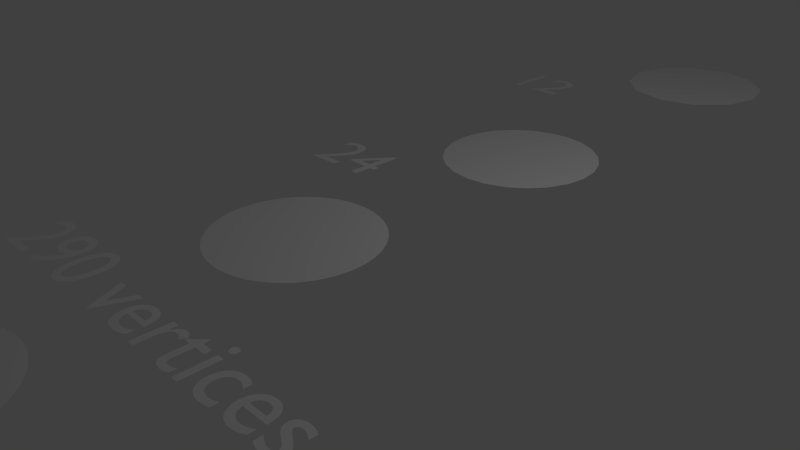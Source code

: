 # Source: 290_vertex.blend  (saved by Blender 2.68.0; exported with 4.5.12 LTS)
import bpy
from mathutils import Matrix  # noqa: F401  (used for matrix-valued properties, if any)

bpy.ops.wm.read_factory_settings(use_empty=True)
scene = bpy.context.scene
scene.name = 'Scene'

# ---- collections
col_collection_1 = bpy.data.collections.new('Collection 1'); scene.collection.children.link(col_collection_1)

# ---- world
world_world = bpy.data.worlds.new('World'); scene.world = world_world
world_world.color = (0.05088, 0.05088, 0.05088)
world_world.use_sun_shadow = False
world_world.sun_shadow_jitter_overblur = 0.0
world_world.cycles.sampling_method = 'MANUAL'
world_world.cycles.sample_map_resolution = 256

# ---- cameras
cam_camera = bpy.data.cameras.new('Camera')
cam_camera.clip_end = 100.0
cam_camera.lens = 35.0
cam_camera.sensor_width = 32.0
cam_camera.sensor_height = 18.0
cam_camera.ortho_scale = 7.314
cam_camera.dof.focus_distance = 0.0
cam_camera.dof.aperture_fstop = 128.0

# ---- lights
light_lamp = bpy.data.lights.new('Lamp', 'POINT')
light_lamp.transmission_factor = 0.0
light_lamp.cutoff_distance = 30.0
light_lamp.energy = 100.0
light_lamp.shadow_buffer_clip_start = 1.001
light_lamp.shadow_soft_size = 0.1
light_lamp.shadow_maximum_resolution = 0.006
light_lamp.use_absolute_resolution = True
light_lamp.cycles.use_multiple_importance_sampling = False

# ---- meshes
me_circle_005 = bpy.data.meshes.new('Circle.005')
me_circle_005.from_pydata([(4.425, 0.8298, -0.0001885), (3.925, 0.6958, -0.0001885), (3.559, 0.3298, -0.0001885), (3.425, -0.1702, -0.0001885), (3.559, -0.6702, -0.0001885), (3.925, -1.036, -0.0001885), (4.425, -1.17, -0.0001885), (4.925, -1.036, -0.0001885), (5.291, -0.6702, -0.0001885), (5.425, -0.1702, -0.0001885), (5.291, 0.3298, -0.0001885), (4.925, 0.6958, -0.0001885), (4.425, -0.1702, -0.0001885)], [], [(8, 9, 12), (2, 3, 12), (9, 10, 12), (3, 4, 12), (10, 11, 12), (4, 5, 12), (11, 0, 12), (5, 6, 12), (6, 7, 12), (0, 1, 12), (7, 8, 12), (1, 2, 12)])
me_circle_005.use_remesh_preserve_volume = False
me_circle_005.use_remesh_preserve_attributes = False
me_circle_005.use_mirror_vertex_groups = False
me_circle_005.update()
me_circle_004 = bpy.data.meshes.new('Circle.004')
me_circle_004.from_pydata([(8.067, -1.723, -0.0003436), (7.808, -1.757, -0.0003436), (7.567, -1.857, -0.0003436), (7.36, -2.016, -0.0003436), (7.201, -2.223, -0.0003436), (7.101, -2.464, -0.0003436), (7.067, -2.723, -0.0003436), (7.101, -2.982, -0.0003436), (7.201, -3.223, -0.0003436), (7.36, -3.43, -0.0003436), (7.567, -3.589, -0.0003436), (7.808, -3.689, -0.0003436), (8.067, -3.723, -0.0003436), (8.326, -3.689, -0.0003436), (8.567, -3.589, -0.0003436), (8.774, -3.43, -0.0003436), (8.933, -3.223, -0.0003436), (9.033, -2.982, -0.0003436), (9.067, -2.723, -0.0003436), (9.033, -2.464, -0.0003436), (8.933, -2.223, -0.0003436), (8.774, -2.016, -0.0003436), (8.567, -1.857, -0.0003436), (8.326, -1.757, -0.0003436), (8.067, -2.723, -0.0003436)], [], [(20, 21, 24), (15, 16, 24), (10, 11, 24), (5, 6, 24), (0, 1, 24), (21, 22, 24), (16, 17, 24), (11, 12, 24), (6, 7, 24), (1, 2, 24), (22, 23, 24), (17, 18, 24), (12, 13, 24), (7, 8, 24), (2, 3, 24), (23, 0, 24), (18, 19, 24), (13, 14, 24), (8, 9, 24), (3, 4, 24), (19, 20, 24), (14, 15, 24), (9, 10, 24), (4, 5, 24)])
me_circle_004.use_remesh_preserve_volume = False
me_circle_004.use_remesh_preserve_attributes = False
me_circle_004.use_mirror_vertex_groups = False
me_circle_004.update()
me_circle_003 = bpy.data.meshes.new('Circle.003')
me_circle_003.from_pydata([], [], [])
me_circle_003.use_remesh_preserve_volume = False
me_circle_003.use_remesh_preserve_attributes = False
me_circle_003.use_mirror_vertex_groups = False
me_circle_003.update()
me_circle_002 = bpy.data.meshes.new('Circle.002')
me_circle_002.from_pydata([(0.07801, -4.011, 0.0), (0.06055, -4.011, 0.0), (0.04311, -4.012, 0.0), (0.02567, -4.012, 0.0), (0.00825, -4.013, 0.0), (-0.00915, -4.015, 0.0), (-0.02652, -4.017, 0.0), (-0.04386, -4.018, 0.0), (-0.06117, -4.021, 0.0), (-0.07843, -4.023, 0.0), (-0.09564, -4.026, 0.0), (-0.1128, -4.029, 0.0), (-0.1299, -4.033, 0.0), (-0.1469, -4.037, 0.0), (-0.1639, -4.041, 0.0), (-0.1808, -4.045, 0.0), (-0.1976, -4.05, 0.0), (-0.2144, -4.055, 0.0), (-0.231, -4.06, 0.0), (-0.2476, -4.066, 0.0), (-0.264, -4.071, 0.0), (-0.2804, -4.077, 0.0), (-0.2966, -4.084, 0.0), (-0.3127, -4.091, 0.0), (-0.3287, -4.097, 0.0), (-0.3446, -4.105, 0.0), (-0.3604, -4.112, 0.0), (-0.376, -4.12, 0.0), (-0.3915, -4.128, 0.0), (-0.4068, -4.136, 0.0), (-0.422, -4.145, 0.0), (-0.437, -4.154, 0.0), (-0.4519, -4.163, 0.0), (-0.4666, -4.172, 0.0), (-0.4812, -4.182, 0.0), (-0.4956, -4.192, 0.0), (-0.5098, -4.202, 0.0), (-0.5238, -4.212, 0.0), (-0.5377, -4.223, 0.0), (-0.5513, -4.234, 0.0), (-0.5648, -4.245, 0.0), (-0.5781, -4.256, 0.0), (-0.5911, -4.268, 0.0), (-0.604, -4.28, 0.0), (-0.6167, -4.292, 0.0), (-0.6291, -4.304, 0.0), (-0.6413, -4.316, 0.0), (-0.6533, -4.329, 0.0), (-0.6651, -4.342, 0.0), (-0.6767, -4.355, 0.0), (-0.688, -4.368, 0.0), (-0.6991, -4.382, 0.0), (-0.71, -4.395, 0.0), (-0.7206, -4.409, 0.0), (-0.731, -4.423, 0.0), (-0.7411, -4.437, 0.0), (-0.751, -4.452, 0.0), (-0.7607, -4.466, 0.0), (-0.77, -4.481, 0.0), (-0.7792, -4.496, 0.0), (-0.788, -4.511, 0.0), (-0.7966, -4.526, 0.0), (-0.8049, -4.542, 0.0), (-0.813, -4.557, 0.0), (-0.8208, -4.573, 0.0), (-0.8283, -4.588, 0.0), (-0.8355, -4.604, 0.0), (-0.8425, -4.62, 0.0), (-0.8492, -4.636, 0.0), (-0.8556, -4.653, 0.0), (-0.8617, -4.669, 0.0), (-0.8675, -4.685, 0.0), (-0.8731, -4.702, 0.0), (-0.8783, -4.719, 0.0), (-0.8833, -4.735, 0.0), (-0.8879, -4.752, 0.0), (-0.8923, -4.769, 0.0), (-0.8964, -4.786, 0.0), (-0.9001, -4.803, 0.0), (-0.9036, -4.82, 0.0), (-0.9068, -4.837, 0.0), (-0.9097, -4.855, 0.0), (-0.9123, -4.872, 0.0), (-0.9145, -4.889, 0.0), (-0.9165, -4.907, 0.0), (-0.9182, -4.924, 0.0), (-0.9196, -4.941, 0.0), (-0.9206, -4.959, 0.0), (-0.9214, -4.976, 0.0), (-0.9218, -4.994, 0.0), (-0.922, -5.011, 0.0), (-0.9218, -5.028, 0.0), (-0.9214, -5.046, 0.0), (-0.9206, -5.063, 0.0), (-0.9196, -5.081, 0.0), (-0.9182, -5.098, 0.0), (-0.9165, -5.116, 0.0), (-0.9145, -5.133, 0.0), (-0.9123, -5.15, 0.0), (-0.9097, -5.167, 0.0), (-0.9068, -5.185, 0.0), (-0.9036, -5.202, 0.0), (-0.9001, -5.219, 0.0), (-0.8964, -5.236, 0.0), (-0.8923, -5.253, 0.0), (-0.8879, -5.27, 0.0), (-0.8833, -5.287, 0.0), (-0.8783, -5.303, 0.0), (-0.873, -5.32, 0.0), (-0.8675, -5.337, 0.0), (-0.8617, -5.353, 0.0), (-0.8556, -5.369, 0.0), (-0.8492, -5.386, 0.0), (-0.8425, -5.402, 0.0), (-0.8355, -5.418, 0.0), (-0.8283, -5.434, 0.0), (-0.8208, -5.449, 0.0), (-0.813, -5.465, 0.0), (-0.8049, -5.481, 0.0), (-0.7966, -5.496, 0.0), (-0.788, -5.511, 0.0), (-0.7792, -5.526, 0.0), (-0.77, -5.541, 0.0), (-0.7607, -5.556, 0.0), (-0.751, -5.57, 0.0), (-0.7411, -5.585, 0.0), (-0.731, -5.599, 0.0), (-0.7206, -5.613, 0.0), (-0.71, -5.627, 0.0), (-0.6991, -5.64, 0.0), (-0.688, -5.654, 0.0), (-0.6767, -5.667, 0.0), (-0.6651, -5.68, 0.0), (-0.6533, -5.693, 0.0), (-0.6413, -5.706, 0.0), (-0.6291, -5.718, 0.0), (-0.6167, -5.73, 0.0), (-0.604, -5.742, 0.0), (-0.5911, -5.754, 0.0), (-0.5781, -5.766, 0.0), (-0.5648, -5.777, 0.0), (-0.5513, -5.788, 0.0), (-0.5377, -5.799, 0.0), (-0.5238, -5.81, 0.0), (-0.5098, -5.82, 0.0), (-0.4956, -5.83, 0.0), (-0.4812, -5.84, 0.0), (-0.4666, -5.85, 0.0), (-0.4519, -5.859, 0.0), (-0.437, -5.868, 0.0), (-0.422, -5.877, 0.0), (-0.4068, -5.886, 0.0), (-0.3915, -5.894, 0.0), (-0.376, -5.902, 0.0), (-0.3604, -5.91, 0.0), (-0.3446, -5.917, 0.0), (-0.3287, -5.925, 0.0), (-0.3127, -5.932, 0.0), (-0.2966, -5.938, 0.0), (-0.2804, -5.945, 0.0), (-0.264, -5.951, 0.0), (-0.2476, -5.957, 0.0), (-0.231, -5.962, 0.0), (-0.2144, -5.967, 0.0), (-0.1976, -5.972, 0.0), (-0.1808, -5.977, 0.0), (-0.1639, -5.981, 0.0), (-0.1469, -5.985, 0.0), (-0.1299, -5.989, 0.0), (-0.1128, -5.993, 0.0), (-0.09565, -5.996, 0.0), (-0.07843, -5.999, 0.0), (-0.06117, -6.001, 0.0), (-0.04387, -6.004, 0.0), (-0.02653, -6.006, 0.0), (-0.009154, -6.007, 0.0), (0.008245, -6.009, 0.0), (0.02567, -6.01, 0.0), (0.0431, -6.01, 0.0), (0.06055, -6.011, 0.0), (0.078, -6.011, 0.0), (0.09545, -6.011, 0.0), (0.1129, -6.01, 0.0), (0.1303, -6.01, 0.0), (0.1478, -6.009, 0.0), (0.1652, -6.007, 0.0), (0.1825, -6.006, 0.0), (0.1999, -6.004, 0.0), (0.2172, -6.001, 0.0), (0.2344, -5.999, 0.0), (0.2516, -5.996, 0.0), (0.2688, -5.993, 0.0), (0.2859, -5.989, 0.0), (0.303, -5.985, 0.0), (0.3199, -5.981, 0.0), (0.3368, -5.977, 0.0), (0.3536, -5.972, 0.0), (0.3704, -5.967, 0.0), (0.387, -5.962, 0.0), (0.4036, -5.957, 0.0), (0.42, -5.951, 0.0), (0.4364, -5.945, 0.0), (0.4526, -5.938, 0.0), (0.4687, -5.932, 0.0), (0.4847, -5.925, 0.0), (0.5006, -5.917, 0.0), (0.5164, -5.91, 0.0), (0.532, -5.902, 0.0), (0.5475, -5.894, 0.0), (0.5628, -5.886, 0.0), (0.578, -5.877, 0.0), (0.593, -5.868, 0.0), (0.6079, -5.859, 0.0), (0.6226, -5.85, 0.0), (0.6372, -5.84, 0.0), (0.6516, -5.83, 0.0), (0.6658, -5.82, 0.0), (0.6798, -5.81, 0.0), (0.6937, -5.799, 0.0), (0.7073, -5.788, 0.0), (0.7208, -5.777, 0.0), (0.7341, -5.766, 0.0), (0.7471, -5.754, 0.0), (0.76, -5.742, 0.0), (0.7727, -5.73, 0.0), (0.7851, -5.718, 0.0), (0.7973, -5.706, 0.0), (0.8094, -5.693, 0.0), (0.8211, -5.68, 0.0), (0.8327, -5.667, 0.0), (0.844, -5.654, 0.0), (0.8551, -5.64, 0.0), (0.866, -5.627, 0.0), (0.8766, -5.613, 0.0), (0.887, -5.599, 0.0), (0.8972, -5.585, 0.0), (0.907, -5.57, 0.0), (0.9167, -5.556, 0.0), (0.926, -5.541, 0.0), (0.9352, -5.526, 0.0), (0.944, -5.511, 0.0), (0.9526, -5.496, 0.0), (0.9609, -5.481, 0.0), (0.969, -5.465, 0.0), (0.9768, -5.449, 0.0), (0.9843, -5.434, 0.0), (0.9915, -5.418, 0.0), (0.9985, -5.402, 0.0), (1.005, -5.386, 0.0), (1.012, -5.369, 0.0), (1.018, -5.353, 0.0), (1.024, -5.337, 0.0), (1.029, -5.32, 0.0), (1.034, -5.303, 0.0), (1.039, -5.287, 0.0), (1.044, -5.27, 0.0), (1.048, -5.253, 0.0), (1.052, -5.236, 0.0), (1.056, -5.219, 0.0), (1.06, -5.202, 0.0), (1.063, -5.185, 0.0), (1.066, -5.167, 0.0), (1.068, -5.15, 0.0), (1.071, -5.133, 0.0), (1.073, -5.116, 0.0), (1.074, -5.098, 0.0), (1.076, -5.081, 0.0), (1.077, -5.063, 0.0), (1.077, -5.046, 0.0), (1.078, -5.028, 0.0), (1.078, -5.011, 0.0), (1.078, -4.994, 0.0), (1.077, -4.976, 0.0), (1.077, -4.959, 0.0), (1.076, -4.941, 0.0), (1.074, -4.924, 0.0), (1.073, -4.907, 0.0), (1.071, -4.889, 0.0), (1.068, -4.872, 0.0), (1.066, -4.855, 0.0), (1.063, -4.837, 0.0), (1.06, -4.82, 0.0), (1.056, -4.803, 0.0), (1.052, -4.786, 0.0), (1.048, -4.769, 0.0), (1.044, -4.752, 0.0), (1.039, -4.735, 0.0), (1.034, -4.719, 0.0), (1.029, -4.702, 0.0), (1.024, -4.685, 0.0), (1.018, -4.669, 0.0), (1.012, -4.653, 0.0), (1.005, -4.636, 0.0), (0.9985, -4.62, 0.0), (0.9916, -4.604, 0.0), (0.9843, -4.588, 0.0), (0.9768, -4.573, 0.0), (0.969, -4.557, 0.0), (0.961, -4.542, 0.0), (0.9526, -4.526, 0.0), (0.944, -4.511, 0.0), (0.9352, -4.496, 0.0), (0.9261, -4.481, 0.0), (0.9167, -4.466, 0.0), (0.9071, -4.452, 0.0), (0.8972, -4.437, 0.0), (0.887, -4.423, 0.0), (0.8767, -4.409, 0.0), (0.866, -4.395, 0.0), (0.8552, -4.382, 0.0), (0.8441, -4.368, 0.0), (0.8327, -4.355, 0.0), (0.8212, -4.342, 0.0), (0.8094, -4.329, 0.0), (0.7974, -4.316, 0.0), (0.7851, -4.304, 0.0), (0.7727, -4.292, 0.0), (0.76, -4.28, 0.0), (0.7472, -4.268, 0.0), (0.7341, -4.256, 0.0), (0.7208, -4.245, 0.0), (0.7073, -4.234, 0.0), (0.6937, -4.223, 0.0), (0.6798, -4.212, 0.0), (0.6658, -4.202, 0.0), (0.6516, -4.192, 0.0), (0.6372, -4.182, 0.0), (0.6227, -4.172, 0.0), (0.6079, -4.163, 0.0), (0.5931, -4.154, 0.0), (0.578, -4.145, 0.0), (0.5628, -4.136, 0.0), (0.5475, -4.128, 0.0), (0.532, -4.12, 0.0), (0.5164, -4.112, 0.0), (0.5006, -4.105, 0.0), (0.4848, -4.097, 0.0), (0.4688, -4.091, 0.0), (0.4526, -4.084, 0.0), (0.4364, -4.077, 0.0), (0.42, -4.071, 0.0), (0.4036, -4.066, 0.0), (0.387, -4.06, 0.0), (0.3704, -4.055, 0.0), (0.3537, -4.05, 0.0), (0.3368, -4.045, 0.0), (0.3199, -4.041, 0.0), (0.303, -4.037, 0.0), (0.2859, -4.033, 0.0), (0.2688, -4.029, 0.0), (0.2517, -4.026, 0.0), (0.2345, -4.023, 0.0), (0.2172, -4.021, 0.0), (0.1999, -4.018, 0.0), (0.1826, -4.017, 0.0), (0.1652, -4.015, 0.0), (0.1478, -4.013, 0.0), (0.1304, -4.012, 0.0), (0.1129, -4.012, 0.0), (0.09548, -4.011, 0.0), (0.07801, -5.011, 0.0)], [], [(103, 104, 360), (219, 220, 360), (335, 336, 360), (0, 1, 360), (116, 117, 360), (232, 233, 360), (348, 349, 360), (13, 14, 360), (129, 130, 360), (245, 246, 360), (26, 27, 360), (142, 143, 360), (258, 259, 360), (39, 40, 360), (155, 156, 360), (271, 272, 360), (52, 53, 360), (168, 169, 360), (284, 285, 360), (65, 66, 360), (181, 182, 360), (297, 298, 360), (78, 79, 360), (194, 195, 360), (310, 311, 360), (91, 92, 360), (207, 208, 360), (323, 324, 360), (104, 105, 360), (220, 221, 360), (336, 337, 360), (1, 2, 360), (117, 118, 360), (233, 234, 360), (349, 350, 360), (14, 15, 360), (130, 131, 360), (246, 247, 360), (27, 28, 360), (143, 144, 360), (259, 260, 360), (40, 41, 360), (156, 157, 360), (272, 273, 360), (53, 54, 360), (169, 170, 360), (285, 286, 360), (66, 67, 360), (182, 183, 360), (298, 299, 360), (79, 80, 360), (195, 196, 360), (311, 312, 360), (92, 93, 360), (208, 209, 360), (324, 325, 360), (105, 106, 360), (221, 222, 360), (337, 338, 360), (2, 3, 360), (118, 119, 360), (234, 235, 360), (350, 351, 360), (15, 16, 360), (131, 132, 360), (247, 248, 360), (28, 29, 360), (144, 145, 360), (260, 261, 360), (41, 42, 360), (157, 158, 360), (273, 274, 360), (54, 55, 360), (170, 171, 360), (286, 287, 360), (67, 68, 360), (183, 184, 360), (299, 300, 360), (80, 81, 360), (196, 197, 360), (312, 313, 360), (93, 94, 360), (209, 210, 360), (325, 326, 360), (106, 107, 360), (222, 223, 360), (338, 339, 360), (3, 4, 360), (119, 120, 360), (235, 236, 360), (351, 352, 360), (16, 17, 360), (132, 133, 360), (248, 249, 360), (29, 30, 360), (145, 146, 360), (261, 262, 360), (42, 43, 360), (158, 159, 360), (274, 275, 360), (55, 56, 360), (171, 172, 360), (287, 288, 360), (68, 69, 360), (184, 185, 360), (300, 301, 360), (81, 82, 360), (197, 198, 360), (313, 314, 360), (94, 95, 360), (210, 211, 360), (326, 327, 360), (107, 108, 360), (223, 224, 360), (339, 340, 360), (4, 5, 360), (120, 121, 360), (236, 237, 360), (352, 353, 360), (17, 18, 360), (133, 134, 360), (249, 250, 360), (30, 31, 360), (146, 147, 360), (262, 263, 360), (43, 44, 360), (159, 160, 360), (275, 276, 360), (56, 57, 360), (172, 173, 360), (288, 289, 360), (69, 70, 360), (185, 186, 360), (301, 302, 360), (82, 83, 360), (198, 199, 360), (314, 315, 360), (95, 96, 360), (211, 212, 360), (327, 328, 360), (108, 109, 360), (224, 225, 360), (340, 341, 360), (5, 6, 360), (121, 122, 360), (237, 238, 360), (353, 354, 360), (18, 19, 360), (134, 135, 360), (250, 251, 360), (31, 32, 360), (147, 148, 360), (263, 264, 360), (44, 45, 360), (160, 161, 360), (276, 277, 360), (57, 58, 360), (173, 174, 360), (289, 290, 360), (70, 71, 360), (186, 187, 360), (302, 303, 360), (83, 84, 360), (199, 200, 360), (315, 316, 360), (96, 97, 360), (212, 213, 360), (328, 329, 360), (109, 110, 360), (225, 226, 360), (341, 342, 360), (6, 7, 360), (122, 123, 360), (238, 239, 360), (354, 355, 360), (19, 20, 360), (135, 136, 360), (251, 252, 360), (32, 33, 360), (148, 149, 360), (264, 265, 360), (45, 46, 360), (161, 162, 360), (277, 278, 360), (58, 59, 360), (174, 175, 360), (290, 291, 360), (71, 72, 360), (187, 188, 360), (303, 304, 360), (84, 85, 360), (200, 201, 360), (316, 317, 360), (97, 98, 360), (213, 214, 360), (329, 330, 360), (110, 111, 360), (226, 227, 360), (342, 343, 360), (7, 8, 360), (123, 124, 360), (239, 240, 360), (355, 356, 360), (20, 21, 360), (136, 137, 360), (252, 253, 360), (33, 34, 360), (149, 150, 360), (265, 266, 360), (46, 47, 360), (162, 163, 360), (278, 279, 360), (59, 60, 360), (175, 176, 360), (291, 292, 360), (72, 73, 360), (188, 189, 360), (304, 305, 360), (85, 86, 360), (201, 202, 360), (317, 318, 360), (98, 99, 360), (214, 215, 360), (330, 331, 360), (111, 112, 360), (227, 228, 360), (343, 344, 360), (8, 9, 360), (124, 125, 360), (240, 241, 360), (356, 357, 360), (21, 22, 360), (137, 138, 360), (253, 254, 360), (34, 35, 360), (150, 151, 360), (266, 267, 360), (47, 48, 360), (163, 164, 360), (279, 280, 360), (60, 61, 360), (176, 177, 360), (292, 293, 360), (73, 74, 360), (189, 190, 360), (305, 306, 360), (86, 87, 360), (202, 203, 360), (318, 319, 360), (99, 100, 360), (215, 216, 360), (331, 332, 360), (112, 113, 360), (228, 229, 360), (344, 345, 360), (9, 10, 360), (125, 126, 360), (241, 242, 360), (357, 358, 360), (22, 23, 360), (138, 139, 360), (254, 255, 360), (35, 36, 360), (151, 152, 360), (267, 268, 360), (48, 49, 360), (164, 165, 360), (280, 281, 360), (61, 62, 360), (177, 178, 360), (293, 294, 360), (74, 75, 360), (190, 191, 360), (306, 307, 360), (87, 88, 360), (203, 204, 360), (319, 320, 360), (100, 101, 360), (216, 217, 360), (332, 333, 360), (113, 114, 360), (229, 230, 360), (345, 346, 360), (10, 11, 360), (126, 127, 360), (242, 243, 360), (358, 359, 360), (23, 24, 360), (139, 140, 360), (255, 256, 360), (36, 37, 360), (152, 153, 360), (268, 269, 360), (49, 50, 360), (165, 166, 360), (281, 282, 360), (62, 63, 360), (178, 179, 360), (294, 295, 360), (75, 76, 360), (191, 192, 360), (307, 308, 360), (88, 89, 360), (204, 205, 360), (320, 321, 360), (101, 102, 360), (217, 218, 360), (333, 334, 360), (114, 115, 360), (230, 231, 360), (346, 347, 360), (11, 12, 360), (127, 128, 360), (243, 244, 360), (359, 0, 360), (24, 25, 360), (140, 141, 360), (256, 257, 360), (37, 38, 360), (153, 154, 360), (269, 270, 360), (50, 51, 360), (166, 167, 360), (282, 283, 360), (63, 64, 360), (179, 180, 360), (295, 296, 360), (76, 77, 360), (192, 193, 360), (308, 309, 360), (89, 90, 360), (205, 206, 360), (321, 322, 360), (102, 103, 360), (218, 219, 360), (334, 335, 360), (115, 116, 360), (231, 232, 360), (347, 348, 360), (12, 13, 360), (128, 129, 360), (244, 245, 360), (25, 26, 360), (141, 142, 360), (257, 258, 360), (38, 39, 360), (154, 155, 360), (270, 271, 360), (51, 52, 360), (167, 168, 360), (283, 284, 360), (64, 65, 360), (180, 181, 360), (296, 297, 360), (77, 78, 360), (193, 194, 360), (309, 310, 360), (90, 91, 360), (206, 207, 360), (322, 323, 360)])
me_circle_002.use_remesh_preserve_volume = False
me_circle_002.use_remesh_preserve_attributes = False
me_circle_002.use_mirror_vertex_groups = False
me_circle_002.update()
me_circle_001 = bpy.data.meshes.new('Circle.001')
me_circle_001.from_pydata([(0.0, 1.0, 0.0), (-0.02166, 0.9998, 0.0), (-0.04332, 0.9991, 0.0), (-0.06495, 0.9979, 0.0), (-0.08656, 0.9962, 0.0), (-0.1081, 0.9941, 0.0), (-0.1296, 0.9916, 0.0), (-0.1511, 0.9885, 0.0), (-0.1725, 0.985, 0.0), (-0.1938, 0.981, 0.0), (-0.215, 0.9766, 0.0), (-0.2361, 0.9717, 0.0), (-0.2571, 0.9664, 0.0), (-0.278, 0.9606, 0.0), (-0.2987, 0.9543, 0.0), (-0.3193, 0.9477, 0.0), (-0.3398, 0.9405, 0.0), (-0.3601, 0.9329, 0.0), (-0.3802, 0.9249, 0.0), (-0.4001, 0.9165, 0.0), (-0.4199, 0.9076, 0.0), (-0.4395, 0.8983, 0.0), (-0.4588, 0.8885, 0.0), (-0.478, 0.8784, 0.0), (-0.4969, 0.8678, 0.0), (-0.5156, 0.8569, 0.0), (-0.534, 0.8455, 0.0), (-0.5522, 0.8337, 0.0), (-0.5701, 0.8216, 0.0), (-0.5878, 0.809, 0.0), (-0.6052, 0.7961, 0.0), (-0.6223, 0.7828, 0.0), (-0.6391, 0.7691, 0.0), (-0.6556, 0.7551, 0.0), (-0.6718, 0.7407, 0.0), (-0.6877, 0.726, 0.0), (-0.7033, 0.7109, 0.0), (-0.7185, 0.6955, 0.0), (-0.7334, 0.6798, 0.0), (-0.748, 0.6637, 0.0), (-0.7622, 0.6474, 0.0), (-0.776, 0.6307, 0.0), (-0.7895, 0.6138, 0.0), (-0.8026, 0.5965, 0.0), (-0.8153, 0.579, 0.0), (-0.8277, 0.5612, 0.0), (-0.8397, 0.5431, 0.0), (-0.8512, 0.5248, 0.0), (-0.8624, 0.5062, 0.0), (-0.8732, 0.4874, 0.0), (-0.8835, 0.4684, 0.0), (-0.8935, 0.4492, 0.0), (-0.903, 0.4297, 0.0), (-0.9121, 0.41, 0.0), (-0.9207, 0.3902, 0.0), (-0.929, 0.3701, 0.0), (-0.9368, 0.3499, 0.0), (-0.9441, 0.3295, 0.0), (-0.9511, 0.309, 0.0), (-0.9575, 0.2883, 0.0), (-0.9636, 0.2675, 0.0), (-0.9691, 0.2466, 0.0), (-0.9742, 0.2255, 0.0), (-0.9789, 0.2044, 0.0), (-0.9831, 0.1831, 0.0), (-0.9868, 0.1618, 0.0), (-0.9901, 0.1404, 0.0), (-0.9929, 0.1189, 0.0), (-0.9953, 0.09734, 0.0), (-0.9971, 0.07576, 0.0), (-0.9985, 0.05414, 0.0), (-0.9995, 0.03249, 0.0), (-0.9999, 0.01083, 0.0), (-0.9999, -0.01083, 0.0), (-0.9995, -0.03249, 0.0), (-0.9985, -0.05414, 0.0), (-0.9971, -0.07576, 0.0), (-0.9953, -0.09734, 0.0), (-0.9929, -0.1189, 0.0), (-0.9901, -0.1404, 0.0), (-0.9868, -0.1618, 0.0), (-0.9831, -0.1831, 0.0), (-0.9789, -0.2044, 0.0), (-0.9742, -0.2255, 0.0), (-0.9691, -0.2466, 0.0), (-0.9635, -0.2675, 0.0), (-0.9575, -0.2883, 0.0), (-0.9511, -0.309, 0.0), (-0.9441, -0.3295, 0.0), (-0.9368, -0.3499, 0.0), (-0.929, -0.3701, 0.0), (-0.9207, -0.3902, 0.0), (-0.9121, -0.41, 0.0), (-0.903, -0.4297, 0.0), (-0.8935, -0.4492, 0.0), (-0.8835, -0.4684, 0.0), (-0.8732, -0.4874, 0.0), (-0.8624, -0.5062, 0.0), (-0.8512, -0.5248, 0.0), (-0.8397, -0.5431, 0.0), (-0.8277, -0.5612, 0.0), (-0.8153, -0.579, 0.0), (-0.8026, -0.5965, 0.0), (-0.7895, -0.6138, 0.0), (-0.776, -0.6307, 0.0), (-0.7622, -0.6474, 0.0), (-0.748, -0.6637, 0.0), (-0.7334, -0.6798, 0.0), (-0.7185, -0.6955, 0.0), (-0.7033, -0.7109, 0.0), (-0.6877, -0.726, 0.0), (-0.6718, -0.7407, 0.0), (-0.6556, -0.7551, 0.0), (-0.6391, -0.7691, 0.0), (-0.6223, -0.7828, 0.0), (-0.6052, -0.7961, 0.0), (-0.5878, -0.809, 0.0), (-0.5701, -0.8216, 0.0), (-0.5522, -0.8337, 0.0), (-0.534, -0.8455, 0.0), (-0.5156, -0.8569, 0.0), (-0.4969, -0.8678, 0.0), (-0.478, -0.8784, 0.0), (-0.4588, -0.8885, 0.0), (-0.4395, -0.8983, 0.0), (-0.4199, -0.9076, 0.0), (-0.4001, -0.9165, 0.0), (-0.3802, -0.9249, 0.0), (-0.3601, -0.9329, 0.0), (-0.3398, -0.9405, 0.0), (-0.3193, -0.9477, 0.0), (-0.2987, -0.9543, 0.0), (-0.278, -0.9606, 0.0), (-0.2571, -0.9664, 0.0), (-0.2361, -0.9717, 0.0), (-0.215, -0.9766, 0.0), (-0.1938, -0.981, 0.0), (-0.1725, -0.985, 0.0), (-0.1511, -0.9885, 0.0), (-0.1296, -0.9916, 0.0), (-0.1081, -0.9941, 0.0), (-0.08656, -0.9962, 0.0), (-0.06496, -0.9979, 0.0), (-0.04332, -0.9991, 0.0), (-0.02167, -0.9998, 0.0), (-4.681e-06, -1.0, 0.0), (0.02166, -0.9998, 0.0), (0.04331, -0.9991, 0.0), (0.06495, -0.9979, 0.0), (0.08655, -0.9962, 0.0), (0.1081, -0.9941, 0.0), (0.1296, -0.9916, 0.0), (0.1511, -0.9885, 0.0), (0.1725, -0.985, 0.0), (0.1938, -0.981, 0.0), (0.215, -0.9766, 0.0), (0.2361, -0.9717, 0.0), (0.2571, -0.9664, 0.0), (0.2779, -0.9606, 0.0), (0.2987, -0.9544, 0.0), (0.3193, -0.9477, 0.0), (0.3398, -0.9405, 0.0), (0.36, -0.9329, 0.0), (0.3802, -0.9249, 0.0), (0.4001, -0.9165, 0.0), (0.4199, -0.9076, 0.0), (0.4394, -0.8983, 0.0), (0.4588, -0.8885, 0.0), (0.4779, -0.8784, 0.0), (0.4969, -0.8678, 0.0), (0.5155, -0.8569, 0.0), (0.534, -0.8455, 0.0), (0.5522, -0.8337, 0.0), (0.5701, -0.8216, 0.0), (0.5878, -0.809, 0.0), (0.6052, -0.7961, 0.0), (0.6223, -0.7828, 0.0), (0.6391, -0.7691, 0.0), (0.6556, -0.7551, 0.0), (0.6718, -0.7407, 0.0), (0.6877, -0.726, 0.0), (0.7033, -0.7109, 0.0), (0.7185, -0.6955, 0.0), (0.7334, -0.6798, 0.0), (0.748, -0.6638, 0.0), (0.7622, -0.6474, 0.0), (0.776, -0.6307, 0.0), (0.7895, -0.6138, 0.0), (0.8026, -0.5965, 0.0), (0.8153, -0.579, 0.0), (0.8277, -0.5612, 0.0), (0.8396, -0.5431, 0.0), (0.8512, -0.5248, 0.0), (0.8624, -0.5062, 0.0), (0.8732, -0.4874, 0.0), (0.8835, -0.4684, 0.0), (0.8934, -0.4492, 0.0), (0.903, -0.4297, 0.0), (0.9121, -0.41, 0.0), (0.9207, -0.3902, 0.0), (0.929, -0.3701, 0.0), (0.9368, -0.3499, 0.0), (0.9441, -0.3296, 0.0), (0.9511, -0.309, 0.0), (0.9575, -0.2884, 0.0), (0.9635, -0.2675, 0.0), (0.9691, -0.2466, 0.0), (0.9742, -0.2255, 0.0), (0.9789, -0.2044, 0.0), (0.9831, -0.1831, 0.0), (0.9868, -0.1618, 0.0), (0.9901, -0.1404, 0.0), (0.9929, -0.1189, 0.0), (0.9952, -0.09735, 0.0), (0.9971, -0.07577, 0.0), (0.9985, -0.05415, 0.0), (0.9995, -0.03251, 0.0), (0.9999, -0.01084, 0.0), (0.9999, 0.01082, 0.0), (0.9995, 0.03248, 0.0), (0.9985, 0.05413, 0.0), (0.9971, 0.07575, 0.0), (0.9953, 0.09733, 0.0), (0.9929, 0.1189, 0.0), (0.9901, 0.1404, 0.0), (0.9868, 0.1618, 0.0), (0.9831, 0.1831, 0.0), (0.9789, 0.2044, 0.0), (0.9742, 0.2255, 0.0), (0.9691, 0.2466, 0.0), (0.9636, 0.2675, 0.0), (0.9575, 0.2883, 0.0), (0.9511, 0.309, 0.0), (0.9441, 0.3295, 0.0), (0.9368, 0.3499, 0.0), (0.929, 0.3701, 0.0), (0.9207, 0.3902, 0.0), (0.9121, 0.41, 0.0), (0.903, 0.4297, 0.0), (0.8935, 0.4491, 0.0), (0.8835, 0.4684, 0.0), (0.8732, 0.4874, 0.0), (0.8624, 0.5062, 0.0), (0.8512, 0.5248, 0.0), (0.8397, 0.5431, 0.0), (0.8277, 0.5612, 0.0), (0.8153, 0.579, 0.0), (0.8026, 0.5965, 0.0), (0.7895, 0.6138, 0.0), (0.776, 0.6307, 0.0), (0.7622, 0.6474, 0.0), (0.748, 0.6637, 0.0), (0.7334, 0.6798, 0.0), (0.7185, 0.6955, 0.0), (0.7033, 0.7109, 0.0), (0.6877, 0.726, 0.0), (0.6718, 0.7407, 0.0), (0.6556, 0.7551, 0.0), (0.6391, 0.7691, 0.0), (0.6223, 0.7828, 0.0), (0.6052, 0.7961, 0.0), (0.5878, 0.809, 0.0), (0.5701, 0.8216, 0.0), (0.5522, 0.8337, 0.0), (0.534, 0.8455, 0.0), (0.5156, 0.8568, 0.0), (0.4969, 0.8678, 0.0), (0.478, 0.8784, 0.0), (0.4588, 0.8885, 0.0), (0.4395, 0.8983, 0.0), (0.4199, 0.9076, 0.0), (0.4001, 0.9165, 0.0), (0.3802, 0.9249, 0.0), (0.3601, 0.9329, 0.0), (0.3398, 0.9405, 0.0), (0.3193, 0.9476, 0.0), (0.2987, 0.9543, 0.0), (0.278, 0.9606, 0.0), (0.2571, 0.9664, 0.0), (0.2361, 0.9717, 0.0), (0.215, 0.9766, 0.0), (0.1938, 0.981, 0.0), (0.1725, 0.985, 0.0), (0.1511, 0.9885, 0.0), (0.1297, 0.9916, 0.0), (0.1081, 0.9941, 0.0), (0.08658, 0.9962, 0.0), (0.06497, 0.9979, 0.0), (0.04334, 0.9991, 0.0), (0.02168, 0.9998, 0.0), (1.026e-06, -3.86e-06, 0.0)], [], [(0, 1, 290), (116, 117, 290), (232, 233, 290), (13, 14, 290), (129, 130, 290), (245, 246, 290), (26, 27, 290), (142, 143, 290), (258, 259, 290), (39, 40, 290), (155, 156, 290), (271, 272, 290), (52, 53, 290), (168, 169, 290), (284, 285, 290), (65, 66, 290), (181, 182, 290), (78, 79, 290), (194, 195, 290), (91, 92, 290), (207, 208, 290), (104, 105, 290), (220, 221, 290), (1, 2, 290), (117, 118, 290), (233, 234, 290), (14, 15, 290), (130, 131, 290), (246, 247, 290), (27, 28, 290), (143, 144, 290), (259, 260, 290), (40, 41, 290), (156, 157, 290), (272, 273, 290), (53, 54, 290), (169, 170, 290), (285, 286, 290), (66, 67, 290), (182, 183, 290), (79, 80, 290), (195, 196, 290), (92, 93, 290), (208, 209, 290), (105, 106, 290), (221, 222, 290), (2, 3, 290), (118, 119, 290), (234, 235, 290), (15, 16, 290), (131, 132, 290), (247, 248, 290), (28, 29, 290), (144, 145, 290), (260, 261, 290), (41, 42, 290), (157, 158, 290), (273, 274, 290), (54, 55, 290), (170, 171, 290), (286, 287, 290), (67, 68, 290), (183, 184, 290), (80, 81, 290), (196, 197, 290), (93, 94, 290), (209, 210, 290), (106, 107, 290), (222, 223, 290), (3, 4, 290), (119, 120, 290), (235, 236, 290), (16, 17, 290), (132, 133, 290), (248, 249, 290), (29, 30, 290), (145, 146, 290), (261, 262, 290), (42, 43, 290), (158, 159, 290), (274, 275, 290), (55, 56, 290), (171, 172, 290), (287, 288, 290), (68, 69, 290), (184, 185, 290), (81, 82, 290), (197, 198, 290), (94, 95, 290), (210, 211, 290), (107, 108, 290), (223, 224, 290), (4, 5, 290), (120, 121, 290), (236, 237, 290), (17, 18, 290), (133, 134, 290), (249, 250, 290), (30, 31, 290), (146, 147, 290), (262, 263, 290), (43, 44, 290), (159, 160, 290), (275, 276, 290), (56, 57, 290), (172, 173, 290), (288, 289, 290), (69, 70, 290), (185, 186, 290), (82, 83, 290), (198, 199, 290), (95, 96, 290), (211, 212, 290), (108, 109, 290), (224, 225, 290), (5, 6, 290), (121, 122, 290), (237, 238, 290), (18, 19, 290), (134, 135, 290), (250, 251, 290), (31, 32, 290), (147, 148, 290), (263, 264, 290), (44, 45, 290), (160, 161, 290), (276, 277, 290), (57, 58, 290), (173, 174, 290), (289, 0, 290), (70, 71, 290), (186, 187, 290), (83, 84, 290), (199, 200, 290), (96, 97, 290), (212, 213, 290), (109, 110, 290), (225, 226, 290), (6, 7, 290), (122, 123, 290), (238, 239, 290), (19, 20, 290), (135, 136, 290), (251, 252, 290), (32, 33, 290), (148, 149, 290), (264, 265, 290), (45, 46, 290), (161, 162, 290), (277, 278, 290), (58, 59, 290), (174, 175, 290), (71, 72, 290), (187, 188, 290), (84, 85, 290), (200, 201, 290), (97, 98, 290), (213, 214, 290), (110, 111, 290), (226, 227, 290), (7, 8, 290), (123, 124, 290), (239, 240, 290), (20, 21, 290), (136, 137, 290), (252, 253, 290), (33, 34, 290), (149, 150, 290), (265, 266, 290), (46, 47, 290), (162, 163, 290), (278, 279, 290), (59, 60, 290), (175, 176, 290), (72, 73, 290), (188, 189, 290), (85, 86, 290), (201, 202, 290), (98, 99, 290), (214, 215, 290), (111, 112, 290), (227, 228, 290), (8, 9, 290), (124, 125, 290), (240, 241, 290), (21, 22, 290), (137, 138, 290), (253, 254, 290), (34, 35, 290), (150, 151, 290), (266, 267, 290), (47, 48, 290), (163, 164, 290), (279, 280, 290), (60, 61, 290), (176, 177, 290), (73, 74, 290), (189, 190, 290), (86, 87, 290), (202, 203, 290), (99, 100, 290), (215, 216, 290), (112, 113, 290), (228, 229, 290), (9, 10, 290), (125, 126, 290), (241, 242, 290), (22, 23, 290), (138, 139, 290), (254, 255, 290), (35, 36, 290), (151, 152, 290), (267, 268, 290), (48, 49, 290), (164, 165, 290), (280, 281, 290), (61, 62, 290), (177, 178, 290), (74, 75, 290), (190, 191, 290), (87, 88, 290), (203, 204, 290), (100, 101, 290), (216, 217, 290), (113, 114, 290), (229, 230, 290), (10, 11, 290), (126, 127, 290), (242, 243, 290), (23, 24, 290), (139, 140, 290), (255, 256, 290), (36, 37, 290), (152, 153, 290), (268, 269, 290), (49, 50, 290), (165, 166, 290), (281, 282, 290), (62, 63, 290), (178, 179, 290), (75, 76, 290), (191, 192, 290), (88, 89, 290), (204, 205, 290), (101, 102, 290), (217, 218, 290), (114, 115, 290), (230, 231, 290), (11, 12, 290), (127, 128, 290), (243, 244, 290), (24, 25, 290), (140, 141, 290), (256, 257, 290), (37, 38, 290), (153, 154, 290), (269, 270, 290), (50, 51, 290), (166, 167, 290), (282, 283, 290), (63, 64, 290), (179, 180, 290), (76, 77, 290), (192, 193, 290), (89, 90, 290), (205, 206, 290), (102, 103, 290), (218, 219, 290), (115, 116, 290), (231, 232, 290), (12, 13, 290), (128, 129, 290), (244, 245, 290), (25, 26, 290), (141, 142, 290), (257, 258, 290), (38, 39, 290), (154, 155, 290), (270, 271, 290), (51, 52, 290), (167, 168, 290), (283, 284, 290), (64, 65, 290), (180, 181, 290), (77, 78, 290), (193, 194, 290), (90, 91, 290), (206, 207, 290), (103, 104, 290), (219, 220, 290)])
me_circle_001.use_remesh_preserve_volume = False
me_circle_001.use_remesh_preserve_attributes = False
me_circle_001.use_mirror_vertex_groups = False
me_circle_001.update()

# ---- curves / text
txt_text_006 = bpy.data.curves.new('Text.006', 'FONT')
txt_text_006.dimensions = '2D'
txt_text_006.body = '24'
txt_text_006.use_path_clamp = True
txt_text_006.bevel_resolution = 0
txt_text_005 = bpy.data.curves.new('Text.005', 'FONT')
txt_text_005.dimensions = '2D'
txt_text_005.body = '12'
txt_text_005.use_path_clamp = True
txt_text_005.bevel_resolution = 0
txt_text_004 = bpy.data.curves.new('Text.004', 'FONT')
txt_text_004.dimensions = '2D'
txt_text_004.body = '360 vertices'
txt_text_004.use_path_clamp = True
txt_text_004.bevel_resolution = 0
txt_text_003 = bpy.data.curves.new('Text.003', 'FONT')
txt_text_003.dimensions = '2D'
txt_text_003.body = '290 vertices'
txt_text_003.use_path_clamp = True
txt_text_003.bevel_resolution = 0

# ---- objects
ob_text_003 = bpy.data.objects.new('Text.003', txt_text_006)
ob_text_002 = bpy.data.objects.new('Text.002', txt_text_005)
ob_circle_004 = bpy.data.objects.new('Circle.004', me_circle_005)
ob_circle_003 = bpy.data.objects.new('Circle.003', me_circle_004)
ob_circle_002 = bpy.data.objects.new('Circle.002', me_circle_003)
ob_text_001 = bpy.data.objects.new('Text.001', txt_text_004)
ob_circle_001 = bpy.data.objects.new('Circle.001', me_circle_002)
ob_circle = bpy.data.objects.new('Circle', me_circle_001)
ob_text = bpy.data.objects.new('Text', txt_text_003)
ob_lamp = bpy.data.objects.new('Lamp', light_lamp)
ob_camera = bpy.data.objects.new('Camera', cam_camera)

# ---- transforms, parenting, visibility, modifiers, constraints
ob_text_003.location = (-1.114, -0.06169, 1.083)
ob_text_003.lineart.crease_threshold = 0.0
ob_text_002.location = (-1.376, 4.143, 1.083)
ob_text_002.lineart.crease_threshold = 0.0
ob_circle_004.location = (-3.555, 6.253, 1.083)
ob_circle_004.lineart.crease_threshold = 0.0
ob_circle_003.location = (-7.197, 4.517, 1.083)
ob_circle_003.lineart.crease_threshold = 0.0
ob_circle_002.location = (-4.065, 6.389, 1.083)
ob_circle_002.lineart.crease_threshold = 0.0
ob_text_001.location = (-1.487, -7.359, 1.083)
ob_text_001.lineart.crease_threshold = 0.0
ob_circle_001.location = (0.4175, -0.5552, 1.083)
ob_circle_001.lineart.crease_threshold = 0.0
ob_circle.location = (0.6217, -1.644, 1.083)
ob_circle.lineart.crease_threshold = 0.0
ob_text.location = (-1.558, -3.904, 1.083)
ob_text.lineart.crease_threshold = 0.0
ob_lamp.location = (4.076, 1.005, 5.904)
ob_lamp.rotation_euler = (0.6503, 0.05522, 1.866)
ob_lamp.lock_rotations_4d = False
ob_lamp.empty_display_type = 'ARROWS'
ob_lamp.color = (0.0, 0.0, 0.0, 0.0)
ob_lamp.lineart.crease_threshold = 0.0
ob_camera.location = (7.481, -6.508, 5.344)
ob_camera.rotation_euler = (1.109, 0.01082, 0.8149)
ob_camera.lock_rotations_4d = False
ob_camera.empty_display_type = 'ARROWS'
ob_camera.color = (0.0, 0.0, 0.0, 0.0)
ob_camera.display_type = 'WIRE'
ob_camera.lineart.crease_threshold = 0.0

# ---- collection membership
col_collection_1.objects.link(ob_text_003)
col_collection_1.objects.link(ob_text_002)
col_collection_1.objects.link(ob_circle_004)
col_collection_1.objects.link(ob_circle_003)
col_collection_1.objects.link(ob_circle_002)
col_collection_1.objects.link(ob_text_001)
col_collection_1.objects.link(ob_circle_001)
col_collection_1.objects.link(ob_circle)
col_collection_1.objects.link(ob_text)
col_collection_1.objects.link(ob_lamp)
col_collection_1.objects.link(ob_camera)

# ---- scene / render settings (as saved in the file)
scene.camera = ob_camera
scene.frame_start = 1; scene.frame_end = 250; scene.frame_set(9)
scene.render.engine = 'BLENDER_EEVEE_NEXT'
scene.render.image_settings.color_mode = 'RGB'
scene.render.image_settings.compression = 90
scene.render.resolution_percentage = 50
scene.render.dither_intensity = 0.0
scene.cycles.use_denoising = False
scene.cycles.samples = 10
scene.cycles.sampling_pattern = 'TABULATED_SOBOL'
scene.cycles.light_sampling_threshold = 0.0
scene.cycles.use_adaptive_sampling = False
scene.cycles.use_light_tree = False
scene.cycles.blur_glossy = 0.0
scene.cycles.volume_bounces = 1
scene.cycles.pixel_filter_type = 'GAUSSIAN'
scene.cycles.sample_clamp_indirect = 0.0
scene.view_settings.view_transform = 'Standard'
bpy.context.view_layer.update()
